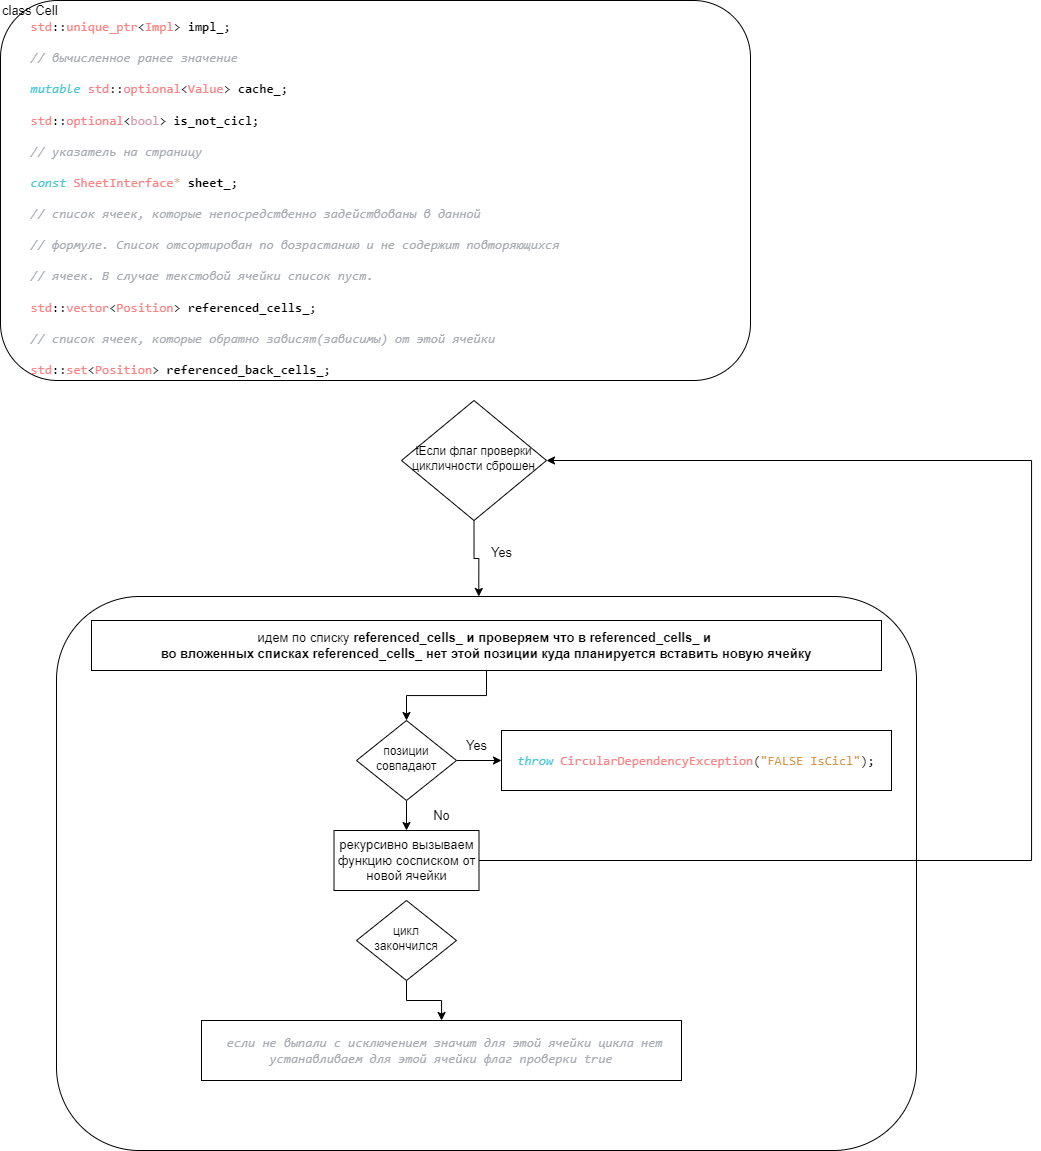

The diagram above was exported from draw.io. Its source (the exported page's mxGraphModel, read from the mxfile embedded in the PNG):
<mxGraphModel dx="1195" dy="3298" grid="1" gridSize="10" guides="1" tooltips="1" connect="1" arrows="1" fold="1" page="1" pageScale="1" pageWidth="827" pageHeight="1169" math="0" shadow="0">
  <root>
    <mxCell id="WIyWlLk6GJQsqaUBKTNV-0" />
    <mxCell id="WIyWlLk6GJQsqaUBKTNV-1" parent="WIyWlLk6GJQsqaUBKTNV-0" />
    <mxCell id="WIyWlLk6GJQsqaUBKTNV-3" value="&lt;font style=&quot;font-size: 13px;&quot;&gt;class Cell&lt;br&gt;&lt;/font&gt;&lt;pre style=&quot;margin-top: 0px; margin-bottom: 0px; font-size: 13px;&quot;&gt;&lt;font style=&quot;font-size: 13px;&quot;&gt;&lt;span style=&quot;color:#bec0c2;&quot;&gt;    &lt;/span&gt;&lt;span style=&quot;color:#ff8080;&quot;&gt;std&lt;/span&gt;::&lt;span style=&quot;color:#ff8080;&quot;&gt;unique_ptr&lt;/span&gt;&amp;lt;&lt;span style=&quot;color:#ff8080;&quot;&gt;Impl&lt;/span&gt;&amp;gt;&lt;span style=&quot;color:#bec0c2;&quot;&gt; &lt;/span&gt;&lt;span style=&quot;font-weight:700;&quot;&gt;impl_&lt;/span&gt;;&lt;/font&gt;&lt;/pre&gt;&lt;font style=&quot;font-size: 13px;&quot;&gt;&lt;br&gt;&lt;/font&gt;&lt;pre style=&quot;margin-top: 0px; margin-bottom: 0px; font-size: 13px;&quot;&gt;&lt;font style=&quot;font-size: 13px;&quot;&gt;&lt;span style=&quot;color:#bec0c2;&quot;&gt;    &lt;/span&gt;&lt;span style=&quot;font-style:italic; color:#a8abb0;&quot;&gt;//&lt;/span&gt;&lt;span style=&quot;color:#bec0c2;&quot;&gt; &lt;/span&gt;&lt;span style=&quot;font-style:italic; color:#a8abb0;&quot;&gt;вычисленное&lt;/span&gt;&lt;span style=&quot;color:#bec0c2;&quot;&gt; &lt;/span&gt;&lt;span style=&quot;font-style:italic; color:#a8abb0;&quot;&gt;ранее&lt;/span&gt;&lt;span style=&quot;color:#bec0c2;&quot;&gt; &lt;/span&gt;&lt;span style=&quot;font-style:italic; color:#a8abb0;&quot;&gt;значение&lt;/span&gt;&lt;/font&gt;&lt;/pre&gt;&lt;font style=&quot;font-size: 13px;&quot;&gt;&lt;br&gt;&lt;/font&gt;&lt;pre style=&quot;margin-top: 0px; margin-bottom: 0px; font-size: 13px;&quot;&gt;&lt;font style=&quot;font-size: 13px;&quot;&gt;&lt;span style=&quot;color:#bec0c2;&quot;&gt;    &lt;/span&gt;&lt;span style=&quot;font-style:italic; color:#45c6d6;&quot;&gt;mutable&lt;/span&gt;&lt;span style=&quot;color:#bec0c2;&quot;&gt; &lt;/span&gt;&lt;span style=&quot;color:#ff8080;&quot;&gt;std&lt;/span&gt;::&lt;span style=&quot;color:#ff8080;&quot;&gt;optional&lt;/span&gt;&amp;lt;&lt;span style=&quot;color:#ff8080;&quot;&gt;Value&lt;/span&gt;&amp;gt;&lt;span style=&quot;color:#bec0c2;&quot;&gt; &lt;/span&gt;&lt;span style=&quot;font-weight:700;&quot;&gt;cache_&lt;/span&gt;;&lt;/font&gt;&lt;/pre&gt;&lt;font style=&quot;font-size: 13px;&quot;&gt;&lt;br&gt;&lt;/font&gt;&lt;pre style=&quot;margin-top: 0px; margin-bottom: 0px; font-size: 13px;&quot;&gt;&lt;font style=&quot;font-size: 13px;&quot;&gt;&lt;span style=&quot;color:#bec0c2;&quot;&gt;    &lt;/span&gt;&lt;span style=&quot;color:#ff8080;&quot;&gt;std&lt;/span&gt;::&lt;span style=&quot;color:#ff8080;&quot;&gt;optional&lt;/span&gt;&amp;lt;&lt;span style=&quot;color:#d69aa7;&quot;&gt;bool&lt;/span&gt;&amp;gt;&lt;span style=&quot;color:#bec0c2;&quot;&gt; &lt;/span&gt;&lt;span style=&quot;font-weight:700;&quot;&gt;is_not_cicl&lt;/span&gt;;&lt;/font&gt;&lt;/pre&gt;&lt;font style=&quot;font-size: 13px;&quot;&gt;&lt;br&gt;&lt;/font&gt;&lt;pre style=&quot;margin-top: 0px; margin-bottom: 0px; font-size: 13px;&quot;&gt;&lt;font style=&quot;font-size: 13px;&quot;&gt;&lt;span style=&quot;color:#bec0c2;&quot;&gt;    &lt;/span&gt;&lt;span style=&quot;font-style:italic; color:#a8abb0;&quot;&gt;//&lt;/span&gt;&lt;span style=&quot;color:#bec0c2;&quot;&gt; &lt;/span&gt;&lt;span style=&quot;font-style:italic; color:#a8abb0;&quot;&gt;указатель&lt;/span&gt;&lt;span style=&quot;color:#bec0c2;&quot;&gt; &lt;/span&gt;&lt;span style=&quot;font-style:italic; color:#a8abb0;&quot;&gt;на&lt;/span&gt;&lt;span style=&quot;color:#bec0c2;&quot;&gt; &lt;/span&gt;&lt;span style=&quot;font-style:italic; color:#a8abb0;&quot;&gt;страницу&lt;/span&gt;&lt;/font&gt;&lt;/pre&gt;&lt;font style=&quot;font-size: 13px;&quot;&gt;&lt;br&gt;&lt;/font&gt;&lt;pre style=&quot;margin-top: 0px; margin-bottom: 0px; font-size: 13px;&quot;&gt;&lt;font style=&quot;font-size: 13px;&quot;&gt;&lt;span style=&quot;color:#bec0c2;&quot;&gt;    &lt;/span&gt;&lt;span style=&quot;font-style:italic; color:#45c6d6;&quot;&gt;const&lt;/span&gt;&lt;span style=&quot;color:#bec0c2;&quot;&gt; &lt;/span&gt;&lt;span style=&quot;color:#ff8080;&quot;&gt;SheetInterface&lt;/span&gt;&lt;span style=&quot;color:#d6bb9a;&quot;&gt;*&lt;/span&gt;&lt;span style=&quot;color:#bec0c2;&quot;&gt; &lt;/span&gt;&lt;span style=&quot;font-weight:700;&quot;&gt;sheet_&lt;/span&gt;;&lt;/font&gt;&lt;/pre&gt;&lt;font style=&quot;font-size: 13px;&quot;&gt;&lt;br&gt;&lt;/font&gt;&lt;pre style=&quot;margin-top: 0px; margin-bottom: 0px; font-size: 13px;&quot;&gt;&lt;font style=&quot;font-size: 13px;&quot;&gt;&lt;span style=&quot;color:#bec0c2;&quot;&gt;    &lt;/span&gt;&lt;span style=&quot;font-style:italic; color:#a8abb0;&quot;&gt;//&lt;/span&gt;&lt;span style=&quot;color:#bec0c2;&quot;&gt; &lt;/span&gt;&lt;span style=&quot;font-style:italic; color:#a8abb0;&quot;&gt;список&lt;/span&gt;&lt;span style=&quot;color:#bec0c2;&quot;&gt; &lt;/span&gt;&lt;span style=&quot;font-style:italic; color:#a8abb0;&quot;&gt;ячеек,&lt;/span&gt;&lt;span style=&quot;color:#bec0c2;&quot;&gt; &lt;/span&gt;&lt;span style=&quot;font-style:italic; color:#a8abb0;&quot;&gt;которые&lt;/span&gt;&lt;span style=&quot;color:#bec0c2;&quot;&gt; &lt;/span&gt;&lt;span style=&quot;font-style:italic; color:#a8abb0;&quot;&gt;непосредственно&lt;/span&gt;&lt;span style=&quot;color:#bec0c2;&quot;&gt; &lt;/span&gt;&lt;span style=&quot;font-style:italic; color:#a8abb0;&quot;&gt;задействованы&lt;/span&gt;&lt;span style=&quot;color:#bec0c2;&quot;&gt; &lt;/span&gt;&lt;span style=&quot;font-style:italic; color:#a8abb0;&quot;&gt;в&lt;/span&gt;&lt;span style=&quot;color:#bec0c2;&quot;&gt; &lt;/span&gt;&lt;span style=&quot;font-style:italic; color:#a8abb0;&quot;&gt;данной&lt;/span&gt;&lt;/font&gt;&lt;/pre&gt;&lt;font style=&quot;font-size: 13px;&quot;&gt;&lt;br&gt;&lt;/font&gt;&lt;pre style=&quot;margin-top: 0px; margin-bottom: 0px; font-size: 13px;&quot;&gt;&lt;font style=&quot;font-size: 13px;&quot;&gt;&lt;span style=&quot;color:#bec0c2;&quot;&gt;    &lt;/span&gt;&lt;span style=&quot;font-style:italic; color:#a8abb0;&quot;&gt;//&lt;/span&gt;&lt;span style=&quot;color:#bec0c2;&quot;&gt; &lt;/span&gt;&lt;span style=&quot;font-style:italic; color:#a8abb0;&quot;&gt;формуле.&lt;/span&gt;&lt;span style=&quot;color:#bec0c2;&quot;&gt; &lt;/span&gt;&lt;span style=&quot;font-style:italic; color:#a8abb0;&quot;&gt;Список&lt;/span&gt;&lt;span style=&quot;color:#bec0c2;&quot;&gt; &lt;/span&gt;&lt;span style=&quot;font-style:italic; color:#a8abb0;&quot;&gt;отсортирован&lt;/span&gt;&lt;span style=&quot;color:#bec0c2;&quot;&gt; &lt;/span&gt;&lt;span style=&quot;font-style:italic; color:#a8abb0;&quot;&gt;по&lt;/span&gt;&lt;span style=&quot;color:#bec0c2;&quot;&gt; &lt;/span&gt;&lt;span style=&quot;font-style:italic; color:#a8abb0;&quot;&gt;возрастанию&lt;/span&gt;&lt;span style=&quot;color:#bec0c2;&quot;&gt; &lt;/span&gt;&lt;span style=&quot;font-style:italic; color:#a8abb0;&quot;&gt;и&lt;/span&gt;&lt;span style=&quot;color:#bec0c2;&quot;&gt; &lt;/span&gt;&lt;span style=&quot;font-style:italic; color:#a8abb0;&quot;&gt;не&lt;/span&gt;&lt;span style=&quot;color:#bec0c2;&quot;&gt; &lt;/span&gt;&lt;span style=&quot;font-style:italic; color:#a8abb0;&quot;&gt;содержит&lt;/span&gt;&lt;span style=&quot;color:#bec0c2;&quot;&gt; &lt;/span&gt;&lt;span style=&quot;font-style:italic; color:#a8abb0;&quot;&gt;повторяющихся&lt;/span&gt;&lt;/font&gt;&lt;/pre&gt;&lt;font style=&quot;font-size: 13px;&quot;&gt;&lt;br&gt;&lt;/font&gt;&lt;pre style=&quot;margin-top: 0px; margin-bottom: 0px; font-size: 13px;&quot;&gt;&lt;font style=&quot;font-size: 13px;&quot;&gt;&lt;span style=&quot;color:#bec0c2;&quot;&gt;    &lt;/span&gt;&lt;span style=&quot;font-style:italic; color:#a8abb0;&quot;&gt;//&lt;/span&gt;&lt;span style=&quot;color:#bec0c2;&quot;&gt; &lt;/span&gt;&lt;span style=&quot;font-style:italic; color:#a8abb0;&quot;&gt;ячеек.&lt;/span&gt;&lt;span style=&quot;color:#bec0c2;&quot;&gt; &lt;/span&gt;&lt;span style=&quot;font-style:italic; color:#a8abb0;&quot;&gt;В&lt;/span&gt;&lt;span style=&quot;color:#bec0c2;&quot;&gt; &lt;/span&gt;&lt;span style=&quot;font-style:italic; color:#a8abb0;&quot;&gt;случае&lt;/span&gt;&lt;span style=&quot;color:#bec0c2;&quot;&gt; &lt;/span&gt;&lt;span style=&quot;font-style:italic; color:#a8abb0;&quot;&gt;текстовой&lt;/span&gt;&lt;span style=&quot;color:#bec0c2;&quot;&gt; &lt;/span&gt;&lt;span style=&quot;font-style:italic; color:#a8abb0;&quot;&gt;ячейки&lt;/span&gt;&lt;span style=&quot;color:#bec0c2;&quot;&gt; &lt;/span&gt;&lt;span style=&quot;font-style:italic; color:#a8abb0;&quot;&gt;список&lt;/span&gt;&lt;span style=&quot;color:#bec0c2;&quot;&gt; &lt;/span&gt;&lt;span style=&quot;font-style:italic; color:#a8abb0;&quot;&gt;пуст.&lt;/span&gt;&lt;/font&gt;&lt;/pre&gt;&lt;font style=&quot;font-size: 13px;&quot;&gt;&lt;br&gt;&lt;/font&gt;&lt;pre style=&quot;margin-top: 0px; margin-bottom: 0px; font-size: 13px;&quot;&gt;&lt;font style=&quot;font-size: 13px;&quot;&gt;&lt;span style=&quot;color:#bec0c2;&quot;&gt;    &lt;/span&gt;&lt;span style=&quot;color:#ff8080;&quot;&gt;std&lt;/span&gt;::&lt;span style=&quot;color:#ff8080;&quot;&gt;vector&lt;/span&gt;&amp;lt;&lt;span style=&quot;color:#ff8080;&quot;&gt;Position&lt;/span&gt;&amp;gt;&lt;span style=&quot;color:#bec0c2;&quot;&gt; &lt;/span&gt;&lt;span style=&quot;font-weight:700;&quot;&gt;referenced_cells_&lt;/span&gt;;&lt;/font&gt;&lt;/pre&gt;&lt;font style=&quot;font-size: 13px;&quot;&gt;&lt;br&gt;&lt;/font&gt;&lt;pre style=&quot;margin-top: 0px; margin-bottom: 0px; font-size: 13px;&quot;&gt;&lt;font style=&quot;font-size: 13px;&quot;&gt;&lt;span style=&quot;color:#bec0c2;&quot;&gt;    &lt;/span&gt;&lt;span style=&quot;font-style:italic; color:#a8abb0;&quot;&gt;//&lt;/span&gt;&lt;span style=&quot;color:#bec0c2;&quot;&gt; &lt;/span&gt;&lt;span style=&quot;font-style:italic; color:#a8abb0;&quot;&gt;список&lt;/span&gt;&lt;span style=&quot;color:#bec0c2;&quot;&gt; &lt;/span&gt;&lt;span style=&quot;font-style:italic; color:#a8abb0;&quot;&gt;ячеек,&lt;/span&gt;&lt;span style=&quot;color:#bec0c2;&quot;&gt; &lt;/span&gt;&lt;span style=&quot;font-style:italic; color:#a8abb0;&quot;&gt;которые&lt;/span&gt;&lt;span style=&quot;color:#bec0c2;&quot;&gt; &lt;/span&gt;&lt;span style=&quot;font-style:italic; color:#a8abb0;&quot;&gt;обратно&lt;/span&gt;&lt;span style=&quot;color:#bec0c2;&quot;&gt; &lt;/span&gt;&lt;span style=&quot;font-style:italic; color:#a8abb0;&quot;&gt;зависят(зависимы)&lt;/span&gt;&lt;span style=&quot;color:#bec0c2;&quot;&gt; &lt;/span&gt;&lt;span style=&quot;font-style:italic; color:#a8abb0;&quot;&gt;от&lt;/span&gt;&lt;span style=&quot;color:#bec0c2;&quot;&gt; &lt;/span&gt;&lt;span style=&quot;font-style:italic; color:#a8abb0;&quot;&gt;этой&lt;/span&gt;&lt;span style=&quot;color:#bec0c2;&quot;&gt; &lt;/span&gt;&lt;span style=&quot;font-style:italic; color:#a8abb0;&quot;&gt;ячейки&lt;/span&gt;&lt;/font&gt;&lt;/pre&gt;&lt;font style=&quot;font-size: 13px;&quot;&gt;&lt;br&gt;&lt;/font&gt;&lt;pre style=&quot;margin-top: 0px; margin-bottom: 0px; font-size: 13px;&quot;&gt;&lt;font style=&quot;font-size: 13px;&quot;&gt;&lt;span style=&quot;color: rgb(190, 192, 194);&quot;&gt;    &lt;/span&gt;&lt;span style=&quot;color: rgb(255, 128, 128);&quot;&gt;std&lt;/span&gt;::&lt;span style=&quot;color: rgb(255, 128, 128);&quot;&gt;set&lt;/span&gt;&amp;lt;&lt;span style=&quot;color: rgb(255, 128, 128);&quot;&gt;Position&lt;/span&gt;&amp;gt;&lt;span style=&quot;color: rgb(190, 192, 194);&quot;&gt; &lt;/span&gt;&lt;span style=&quot;font-weight: 700;&quot;&gt;referenced_back_cells_&lt;/span&gt;;&lt;/font&gt;&lt;/pre&gt;" style="rounded=1;whiteSpace=wrap;html=1;fontSize=12;glass=0;strokeWidth=1;shadow=0;align=left;" parent="WIyWlLk6GJQsqaUBKTNV-1" vertex="1">
      <mxGeometry x="39" y="-2290" width="750" height="380" as="geometry" />
    </mxCell>
    <mxCell id="JF9eVuA7lPqErsp9MavN-7" style="edgeStyle=orthogonalEdgeStyle;rounded=0;orthogonalLoop=1;jettySize=auto;html=1;exitX=0.5;exitY=1;exitDx=0;exitDy=0;entryX=0.491;entryY=0;entryDx=0;entryDy=0;fontSize=13;entryPerimeter=0;" edge="1" parent="WIyWlLk6GJQsqaUBKTNV-1" source="JF9eVuA7lPqErsp9MavN-6" target="JF9eVuA7lPqErsp9MavN-12">
      <mxGeometry relative="1" as="geometry" />
    </mxCell>
    <mxCell id="JF9eVuA7lPqErsp9MavN-6" value="tЕсли флаг проверки цикличности сброшен" style="rhombus;whiteSpace=wrap;html=1;shadow=0;fontFamily=Helvetica;fontSize=12;align=center;strokeWidth=1;spacing=6;spacingTop=-4;" vertex="1" parent="WIyWlLk6GJQsqaUBKTNV-1">
      <mxGeometry x="440" y="-1890" width="145" height="120" as="geometry" />
    </mxCell>
    <mxCell id="JF9eVuA7lPqErsp9MavN-12" value="" style="rounded=1;whiteSpace=wrap;html=1;strokeWidth=1;fontSize=13;" vertex="1" parent="WIyWlLk6GJQsqaUBKTNV-1">
      <mxGeometry x="95" y="-1694" width="860" height="554" as="geometry" />
    </mxCell>
    <mxCell id="JF9eVuA7lPqErsp9MavN-13" style="edgeStyle=orthogonalEdgeStyle;rounded=0;orthogonalLoop=1;jettySize=auto;html=1;exitX=0.5;exitY=1;exitDx=0;exitDy=0;entryX=0.5;entryY=0;entryDx=0;entryDy=0;fontSize=13;" edge="1" parent="WIyWlLk6GJQsqaUBKTNV-1" source="JF9eVuA7lPqErsp9MavN-14" target="JF9eVuA7lPqErsp9MavN-17">
      <mxGeometry relative="1" as="geometry" />
    </mxCell>
    <mxCell id="JF9eVuA7lPqErsp9MavN-14" value="идем по списку&amp;nbsp;&lt;span style=&quot;font-weight: 700; text-align: left; background-color: initial;&quot;&gt;referenced_cells_ и проверяем что в&amp;nbsp;&lt;/span&gt;&lt;span style=&quot;font-weight: 700; text-align: left;&quot;&gt;referenced_cells_ и&amp;nbsp;&lt;/span&gt;&lt;span style=&quot;font-weight: 700; text-align: left; background-color: initial;&quot;&gt;&lt;br&gt;во вложенных списках&amp;nbsp;&lt;/span&gt;&lt;span style=&quot;font-weight: 700; text-align: left;&quot;&gt;referenced_cells_ нет этой позиции куда планируется вставить новую ячейку&lt;/span&gt;" style="whiteSpace=wrap;html=1;strokeWidth=1;fontSize=13;" vertex="1" parent="WIyWlLk6GJQsqaUBKTNV-1">
      <mxGeometry x="130" y="-1670" width="790" height="50" as="geometry" />
    </mxCell>
    <mxCell id="JF9eVuA7lPqErsp9MavN-15" style="edgeStyle=orthogonalEdgeStyle;rounded=0;orthogonalLoop=1;jettySize=auto;html=1;exitX=1;exitY=0.5;exitDx=0;exitDy=0;fontSize=13;entryX=0;entryY=0.5;entryDx=0;entryDy=0;" edge="1" parent="WIyWlLk6GJQsqaUBKTNV-1" source="JF9eVuA7lPqErsp9MavN-17" target="JF9eVuA7lPqErsp9MavN-19">
      <mxGeometry relative="1" as="geometry">
        <mxPoint x="580" y="-1319" as="targetPoint" />
      </mxGeometry>
    </mxCell>
    <mxCell id="JF9eVuA7lPqErsp9MavN-26" style="edgeStyle=orthogonalEdgeStyle;rounded=0;orthogonalLoop=1;jettySize=auto;html=1;exitX=0.5;exitY=1;exitDx=0;exitDy=0;entryX=0.5;entryY=0;entryDx=0;entryDy=0;fontSize=13;" edge="1" parent="WIyWlLk6GJQsqaUBKTNV-1" source="JF9eVuA7lPqErsp9MavN-17" target="JF9eVuA7lPqErsp9MavN-24">
      <mxGeometry relative="1" as="geometry" />
    </mxCell>
    <mxCell id="JF9eVuA7lPqErsp9MavN-17" value="позиции совпадают" style="rhombus;whiteSpace=wrap;html=1;shadow=0;fontFamily=Helvetica;fontSize=12;align=center;strokeWidth=1;spacing=6;spacingTop=-4;" vertex="1" parent="WIyWlLk6GJQsqaUBKTNV-1">
      <mxGeometry x="395" y="-1570" width="100" height="80" as="geometry" />
    </mxCell>
    <mxCell id="JF9eVuA7lPqErsp9MavN-18" value="Yes" style="text;html=1;align=center;verticalAlign=middle;resizable=0;points=[];autosize=1;strokeColor=none;fillColor=none;fontSize=13;" vertex="1" parent="WIyWlLk6GJQsqaUBKTNV-1">
      <mxGeometry x="495" y="-1560" width="40" height="30" as="geometry" />
    </mxCell>
    <mxCell id="JF9eVuA7lPqErsp9MavN-19" value="&lt;pre style=&quot;margin-top: 0px; margin-bottom: 0px;&quot;&gt;&lt;span style=&quot;font-style:italic; color:#45c6d6;&quot;&gt;throw&lt;/span&gt;&lt;span style=&quot;color:#bec0c2;&quot;&gt; &lt;/span&gt;&lt;span style=&quot;color:#ff8080;&quot;&gt;CircularDependencyException&lt;/span&gt;(&lt;span style=&quot;color:#d69545;&quot;&gt;&quot;FALSE IsCicl&quot;&lt;/span&gt;);&lt;/pre&gt;" style="whiteSpace=wrap;html=1;strokeWidth=1;fontSize=13;" vertex="1" parent="WIyWlLk6GJQsqaUBKTNV-1">
      <mxGeometry x="540" y="-1560" width="390" height="60" as="geometry" />
    </mxCell>
    <mxCell id="JF9eVuA7lPqErsp9MavN-20" value="&lt;pre style=&quot;margin-top: 0px; margin-bottom: 0px;&quot;&gt;&lt;span style=&quot;color:#bec0c2;&quot;&gt; &lt;/span&gt;&lt;span style=&quot;font-style:italic; color:#a8abb0;&quot;&gt;если&lt;/span&gt;&lt;span style=&quot;color:#bec0c2;&quot;&gt; &lt;/span&gt;&lt;span style=&quot;font-style:italic; color:#a8abb0;&quot;&gt;не&lt;/span&gt;&lt;span style=&quot;color:#bec0c2;&quot;&gt; &lt;/span&gt;&lt;span style=&quot;font-style:italic; color:#a8abb0;&quot;&gt;выпали&lt;/span&gt;&lt;span style=&quot;color:#bec0c2;&quot;&gt; &lt;/span&gt;&lt;span style=&quot;font-style:italic; color:#a8abb0;&quot;&gt;с&lt;/span&gt;&lt;span style=&quot;color:#bec0c2;&quot;&gt; &lt;/span&gt;&lt;span style=&quot;font-style:italic; color:#a8abb0;&quot;&gt;исключением&lt;/span&gt;&lt;span style=&quot;color:#bec0c2;&quot;&gt; &lt;/span&gt;&lt;span style=&quot;font-style:italic; color:#a8abb0;&quot;&gt;значит&lt;/span&gt;&lt;span style=&quot;color:#bec0c2;&quot;&gt; &lt;/span&gt;&lt;span style=&quot;font-style:italic; color:#a8abb0;&quot;&gt;для&lt;/span&gt;&lt;span style=&quot;color:#bec0c2;&quot;&gt; &lt;/span&gt;&lt;span style=&quot;font-style:italic; color:#a8abb0;&quot;&gt;этой&lt;/span&gt;&lt;span style=&quot;color:#bec0c2;&quot;&gt; &lt;/span&gt;&lt;span style=&quot;font-style:italic; color:#a8abb0;&quot;&gt;ячейки&lt;/span&gt;&lt;span style=&quot;color:#bec0c2;&quot;&gt; &lt;/span&gt;&lt;span style=&quot;font-style:italic; color:#a8abb0;&quot;&gt;цикла&lt;/span&gt;&lt;span style=&quot;color:#bec0c2;&quot;&gt; &lt;/span&gt;&lt;span style=&quot;font-style:italic; color:#a8abb0;&quot;&gt;нет&lt;br/&gt;устанавливаем для этой ячейки флаг проверки true&lt;/span&gt;&lt;/pre&gt;" style="whiteSpace=wrap;html=1;strokeWidth=1;fontSize=13;" vertex="1" parent="WIyWlLk6GJQsqaUBKTNV-1">
      <mxGeometry x="240" y="-1270" width="480" height="60" as="geometry" />
    </mxCell>
    <mxCell id="JF9eVuA7lPqErsp9MavN-21" value="No" style="text;html=1;align=center;verticalAlign=middle;resizable=0;points=[];autosize=1;strokeColor=none;fillColor=none;fontSize=13;" vertex="1" parent="WIyWlLk6GJQsqaUBKTNV-1">
      <mxGeometry x="460" y="-1490" width="40" height="30" as="geometry" />
    </mxCell>
    <mxCell id="JF9eVuA7lPqErsp9MavN-22" value="Yes" style="text;html=1;align=center;verticalAlign=middle;resizable=0;points=[];autosize=1;strokeColor=none;fillColor=none;fontSize=13;" vertex="1" parent="WIyWlLk6GJQsqaUBKTNV-1">
      <mxGeometry x="520" y="-1753" width="40" height="30" as="geometry" />
    </mxCell>
    <mxCell id="JF9eVuA7lPqErsp9MavN-25" style="edgeStyle=orthogonalEdgeStyle;rounded=0;orthogonalLoop=1;jettySize=auto;html=1;exitX=1;exitY=0.5;exitDx=0;exitDy=0;fontSize=13;entryX=1;entryY=0.5;entryDx=0;entryDy=0;" edge="1" parent="WIyWlLk6GJQsqaUBKTNV-1" source="JF9eVuA7lPqErsp9MavN-24" target="JF9eVuA7lPqErsp9MavN-6">
      <mxGeometry relative="1" as="geometry">
        <Array as="points">
          <mxPoint x="1070" y="-1430" />
          <mxPoint x="1070" y="-1830" />
        </Array>
      </mxGeometry>
    </mxCell>
    <mxCell id="JF9eVuA7lPqErsp9MavN-24" value="рекурсивно вызываем функцию сосписком от новой ячейки" style="rounded=0;whiteSpace=wrap;html=1;strokeWidth=1;fontSize=13;" vertex="1" parent="WIyWlLk6GJQsqaUBKTNV-1">
      <mxGeometry x="372.5" y="-1460" width="145" height="60" as="geometry" />
    </mxCell>
    <mxCell id="JF9eVuA7lPqErsp9MavN-28" style="edgeStyle=orthogonalEdgeStyle;rounded=0;orthogonalLoop=1;jettySize=auto;html=1;exitX=0.5;exitY=1;exitDx=0;exitDy=0;fontSize=13;" edge="1" parent="WIyWlLk6GJQsqaUBKTNV-1" source="JF9eVuA7lPqErsp9MavN-27" target="JF9eVuA7lPqErsp9MavN-20">
      <mxGeometry relative="1" as="geometry" />
    </mxCell>
    <mxCell id="JF9eVuA7lPqErsp9MavN-27" value="цикл закончился" style="rhombus;whiteSpace=wrap;html=1;shadow=0;fontFamily=Helvetica;fontSize=12;align=center;strokeWidth=1;spacing=6;spacingTop=-4;" vertex="1" parent="WIyWlLk6GJQsqaUBKTNV-1">
      <mxGeometry x="395" y="-1390" width="100" height="80" as="geometry" />
    </mxCell>
  </root>
</mxGraphModel>